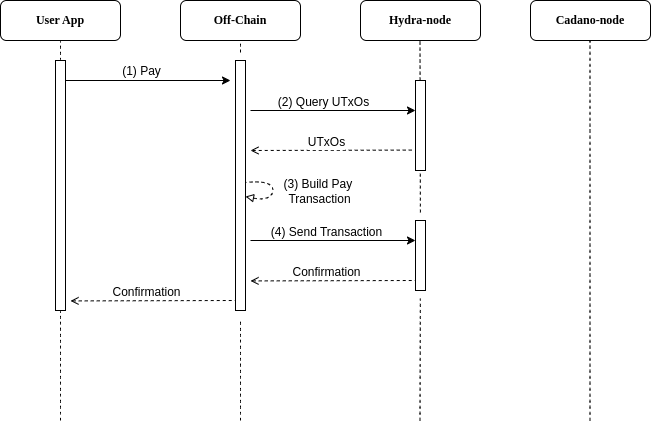

The diagram above was exported from draw.io. Its source (the exported page's mxGraphModel, read from the mxfile embedded in the PNG):
<mxGraphModel dx="1434" dy="725" grid="1" gridSize="10" guides="1" tooltips="1" connect="1" arrows="1" fold="1" page="1" pageScale="1" pageWidth="850" pageHeight="1100" math="0" shadow="0">
  <root>
    <mxCell id="2UZGwp-kjKZziX1kIipT-0" />
    <mxCell id="2UZGwp-kjKZziX1kIipT-1" parent="2UZGwp-kjKZziX1kIipT-0" />
    <mxCell id="2UZGwp-kjKZziX1kIipT-2" value="" style="endArrow=none;dashed=1;html=1;rounded=0;startSize=14;endSize=14;sourcePerimeterSpacing=8;targetPerimeterSpacing=8;curved=1;" edge="1" parent="2UZGwp-kjKZziX1kIipT-1">
      <mxGeometry width="50" height="50" relative="1" as="geometry">
        <mxPoint x="170" y="540" as="sourcePoint" />
        <mxPoint x="170" y="160" as="targetPoint" />
      </mxGeometry>
    </mxCell>
    <mxCell id="2UZGwp-kjKZziX1kIipT-3" value="&lt;font face=&quot;Lucida Console&quot;&gt;&lt;b&gt;User App&lt;/b&gt;&lt;/font&gt;" style="rounded=1;whiteSpace=wrap;html=1;" vertex="1" parent="2UZGwp-kjKZziX1kIipT-1">
      <mxGeometry x="110" y="120" width="120" height="40" as="geometry" />
    </mxCell>
    <mxCell id="2UZGwp-kjKZziX1kIipT-4" value="" style="endArrow=none;dashed=1;html=1;rounded=0;startSize=14;endSize=14;sourcePerimeterSpacing=8;targetPerimeterSpacing=8;curved=1;" edge="1" parent="2UZGwp-kjKZziX1kIipT-1" source="kqeNORNQSx2jvKXZ0o6p-1">
      <mxGeometry width="50" height="50" relative="1" as="geometry">
        <mxPoint x="350" y="540" as="sourcePoint" />
        <mxPoint x="350" y="160" as="targetPoint" />
      </mxGeometry>
    </mxCell>
    <mxCell id="2UZGwp-kjKZziX1kIipT-5" value="&lt;font face=&quot;Lucida Console&quot;&gt;&lt;b&gt;Off-Chain&lt;/b&gt;&lt;br&gt;&lt;/font&gt;" style="rounded=1;whiteSpace=wrap;html=1;" vertex="1" parent="2UZGwp-kjKZziX1kIipT-1">
      <mxGeometry x="290" y="120" width="120" height="40" as="geometry" />
    </mxCell>
    <mxCell id="2UZGwp-kjKZziX1kIipT-6" value="" style="endArrow=none;dashed=1;html=1;rounded=0;startSize=14;endSize=14;sourcePerimeterSpacing=8;targetPerimeterSpacing=8;curved=1;" edge="1" parent="2UZGwp-kjKZziX1kIipT-1" source="mvAM5eyN9yR1yb5IEer--10">
      <mxGeometry width="50" height="50" relative="1" as="geometry">
        <mxPoint x="529.5" y="540" as="sourcePoint" />
        <mxPoint x="529.5" y="160" as="targetPoint" />
      </mxGeometry>
    </mxCell>
    <mxCell id="2UZGwp-kjKZziX1kIipT-7" value="&lt;font face=&quot;Lucida Console&quot;&gt;&lt;b&gt;Hydra-node&lt;/b&gt;&lt;br&gt;&lt;/font&gt;" style="rounded=1;whiteSpace=wrap;html=1;" vertex="1" parent="2UZGwp-kjKZziX1kIipT-1">
      <mxGeometry x="470" y="120" width="120" height="40" as="geometry" />
    </mxCell>
    <mxCell id="2UZGwp-kjKZziX1kIipT-8" value="" style="endArrow=none;dashed=1;html=1;rounded=0;startSize=14;endSize=14;sourcePerimeterSpacing=8;targetPerimeterSpacing=8;curved=1;" edge="1" parent="2UZGwp-kjKZziX1kIipT-1">
      <mxGeometry width="50" height="50" relative="1" as="geometry">
        <mxPoint x="699.5" y="540" as="sourcePoint" />
        <mxPoint x="699.5" y="160" as="targetPoint" />
      </mxGeometry>
    </mxCell>
    <mxCell id="2UZGwp-kjKZziX1kIipT-9" value="&lt;font face=&quot;Lucida Console&quot;&gt;&lt;b&gt;Cadano-node&lt;/b&gt;&lt;br&gt;&lt;/font&gt;" style="rounded=1;whiteSpace=wrap;html=1;" vertex="1" parent="2UZGwp-kjKZziX1kIipT-1">
      <mxGeometry x="640" y="120" width="120" height="40" as="geometry" />
    </mxCell>
    <mxCell id="MBjQZFDM5N2P4iC0cTI--0" value="" style="rounded=0;whiteSpace=wrap;html=1;" vertex="1" parent="2UZGwp-kjKZziX1kIipT-1">
      <mxGeometry x="165" y="180" width="10" height="250" as="geometry" />
    </mxCell>
    <mxCell id="kqeNORNQSx2jvKXZ0o6p-0" value="" style="endArrow=classic;html=1;rounded=0;" edge="1" parent="2UZGwp-kjKZziX1kIipT-1">
      <mxGeometry width="50" height="50" relative="1" as="geometry">
        <mxPoint x="175" y="200" as="sourcePoint" />
        <mxPoint x="340" y="200" as="targetPoint" />
      </mxGeometry>
    </mxCell>
    <mxCell id="kqeNORNQSx2jvKXZ0o6p-2" value="" style="endArrow=none;dashed=1;html=1;rounded=0;startSize=14;endSize=14;sourcePerimeterSpacing=8;targetPerimeterSpacing=8;curved=1;" edge="1" parent="2UZGwp-kjKZziX1kIipT-1" target="kqeNORNQSx2jvKXZ0o6p-1">
      <mxGeometry width="50" height="50" relative="1" as="geometry">
        <mxPoint x="350" y="540" as="sourcePoint" />
        <mxPoint x="350" y="160" as="targetPoint" />
      </mxGeometry>
    </mxCell>
    <mxCell id="kqeNORNQSx2jvKXZ0o6p-1" value="" style="rounded=0;whiteSpace=wrap;html=1;" vertex="1" parent="2UZGwp-kjKZziX1kIipT-1">
      <mxGeometry x="345" y="180" width="10" height="250" as="geometry" />
    </mxCell>
    <mxCell id="mvAM5eyN9yR1yb5IEer--0" value="&lt;font face=&quot;Helvetica&quot; style=&quot;font-size: 12px;&quot;&gt;(1) Pay&lt;/font&gt;" style="edgeLabel;html=1;align=center;verticalAlign=middle;resizable=0;points=[];" vertex="1" connectable="0" parent="2UZGwp-kjKZziX1kIipT-1">
      <mxGeometry x="250" y="190" as="geometry" />
    </mxCell>
    <mxCell id="mvAM5eyN9yR1yb5IEer--2" value="" style="curved=1;endArrow=none;html=1;rounded=0;startArrow=block;startFill=0;endFill=0;dashed=1;arcSize=1;noJump=1;perimeterSpacing=10;" edge="1" parent="2UZGwp-kjKZziX1kIipT-1">
      <mxGeometry width="50" height="50" relative="1" as="geometry">
        <mxPoint x="355" y="316" as="sourcePoint" />
        <mxPoint x="355" y="302" as="targetPoint" />
        <Array as="points">
          <mxPoint x="375" y="320" />
          <mxPoint x="385" y="310" />
          <mxPoint x="375" y="300" />
        </Array>
      </mxGeometry>
    </mxCell>
    <mxCell id="mvAM5eyN9yR1yb5IEer--3" value="&lt;font face=&quot;Helvetica&quot; style=&quot;font-size: 12px;&quot;&gt;(3&lt;/font&gt;&lt;span style=&quot;font-size: 12px;&quot;&gt;) Build Pay&amp;nbsp;&lt;/span&gt;&lt;div&gt;&lt;div&gt;&lt;font face=&quot;Helvetica&quot; style=&quot;font-size: 12px;&quot;&gt;Transaction&lt;/font&gt;&lt;/div&gt;&lt;/div&gt;" style="edgeLabel;html=1;align=center;verticalAlign=middle;resizable=0;points=[];" vertex="1" connectable="0" parent="2UZGwp-kjKZziX1kIipT-1">
      <mxGeometry x="428" y="310" as="geometry" />
    </mxCell>
    <mxCell id="mvAM5eyN9yR1yb5IEer--4" value="" style="rounded=0;whiteSpace=wrap;html=1;" vertex="1" parent="2UZGwp-kjKZziX1kIipT-1">
      <mxGeometry x="525" y="200" width="10" height="90" as="geometry" />
    </mxCell>
    <mxCell id="mvAM5eyN9yR1yb5IEer--5" value="" style="endArrow=classic;html=1;rounded=0;" edge="1" parent="2UZGwp-kjKZziX1kIipT-1">
      <mxGeometry width="50" height="50" relative="1" as="geometry">
        <mxPoint x="360" y="230" as="sourcePoint" />
        <mxPoint x="525" y="230" as="targetPoint" />
      </mxGeometry>
    </mxCell>
    <mxCell id="mvAM5eyN9yR1yb5IEer--6" value="&lt;font face=&quot;Helvetica&quot; style=&quot;font-size: 12px;&quot;&gt;(2) Query UTxOs&lt;/font&gt;" style="edgeLabel;html=1;align=center;verticalAlign=middle;resizable=0;points=[];" vertex="1" connectable="0" parent="2UZGwp-kjKZziX1kIipT-1">
      <mxGeometry x="436" y="220" as="geometry">
        <mxPoint x="-4" y="1" as="offset" />
      </mxGeometry>
    </mxCell>
    <mxCell id="mvAM5eyN9yR1yb5IEer--7" value="" style="endArrow=none;html=1;rounded=0;entryX=0.2;entryY=0.071;entryDx=0;entryDy=0;entryPerimeter=0;startArrow=open;startFill=0;endFill=0;dashed=1;" edge="1" parent="2UZGwp-kjKZziX1kIipT-1">
      <mxGeometry width="50" height="50" relative="1" as="geometry">
        <mxPoint x="360" y="270" as="sourcePoint" />
        <mxPoint x="522" y="269.58000000000004" as="targetPoint" />
      </mxGeometry>
    </mxCell>
    <mxCell id="mvAM5eyN9yR1yb5IEer--8" value="&lt;font face=&quot;Helvetica&quot; style=&quot;font-size: 12px;&quot;&gt;UTxOs&lt;/font&gt;" style="edgeLabel;html=1;align=center;verticalAlign=middle;resizable=0;points=[];" vertex="1" connectable="0" parent="2UZGwp-kjKZziX1kIipT-1">
      <mxGeometry x="439" y="260" as="geometry">
        <mxPoint x="-4" y="1" as="offset" />
      </mxGeometry>
    </mxCell>
    <mxCell id="mvAM5eyN9yR1yb5IEer--11" value="" style="endArrow=none;dashed=1;html=1;rounded=0;startSize=14;endSize=14;sourcePerimeterSpacing=8;targetPerimeterSpacing=8;curved=1;" edge="1" parent="2UZGwp-kjKZziX1kIipT-1" target="mvAM5eyN9yR1yb5IEer--10">
      <mxGeometry width="50" height="50" relative="1" as="geometry">
        <mxPoint x="529.5" y="540" as="sourcePoint" />
        <mxPoint x="529.5" y="160" as="targetPoint" />
      </mxGeometry>
    </mxCell>
    <mxCell id="mvAM5eyN9yR1yb5IEer--10" value="" style="rounded=0;whiteSpace=wrap;html=1;" vertex="1" parent="2UZGwp-kjKZziX1kIipT-1">
      <mxGeometry x="525" y="340" width="10" height="70" as="geometry" />
    </mxCell>
    <mxCell id="mvAM5eyN9yR1yb5IEer--12" value="" style="endArrow=classic;html=1;rounded=0;" edge="1" parent="2UZGwp-kjKZziX1kIipT-1">
      <mxGeometry width="50" height="50" relative="1" as="geometry">
        <mxPoint x="360" y="360" as="sourcePoint" />
        <mxPoint x="525" y="360" as="targetPoint" />
      </mxGeometry>
    </mxCell>
    <mxCell id="mvAM5eyN9yR1yb5IEer--13" value="&lt;font face=&quot;Helvetica&quot; style=&quot;font-size: 12px;&quot;&gt;(4) Send Transaction&lt;/font&gt;" style="edgeLabel;html=1;align=center;verticalAlign=middle;resizable=0;points=[];" vertex="1" connectable="0" parent="2UZGwp-kjKZziX1kIipT-1">
      <mxGeometry x="439" y="350" as="geometry">
        <mxPoint x="-4" y="1" as="offset" />
      </mxGeometry>
    </mxCell>
    <mxCell id="mvAM5eyN9yR1yb5IEer--14" value="" style="endArrow=none;html=1;rounded=0;entryX=0.2;entryY=0.071;entryDx=0;entryDy=0;entryPerimeter=0;startArrow=open;startFill=0;endFill=0;dashed=1;exitX=1.167;exitY=0.429;exitDx=0;exitDy=0;exitPerimeter=0;" edge="1" parent="2UZGwp-kjKZziX1kIipT-1">
      <mxGeometry width="50" height="50" relative="1" as="geometry">
        <mxPoint x="360" y="400.42" as="sourcePoint" />
        <mxPoint x="525" y="400.00000000000006" as="targetPoint" />
      </mxGeometry>
    </mxCell>
    <mxCell id="mvAM5eyN9yR1yb5IEer--15" value="&lt;span style=&quot;font-size: 12px;&quot;&gt;Confirmation&lt;/span&gt;" style="edgeLabel;html=1;align=center;verticalAlign=middle;resizable=0;points=[];" vertex="1" connectable="0" parent="2UZGwp-kjKZziX1kIipT-1">
      <mxGeometry x="439" y="390" as="geometry">
        <mxPoint x="-4" y="1" as="offset" />
      </mxGeometry>
    </mxCell>
    <mxCell id="mvAM5eyN9yR1yb5IEer--16" value="" style="endArrow=none;html=1;rounded=0;entryX=0.2;entryY=0.071;entryDx=0;entryDy=0;entryPerimeter=0;startArrow=open;startFill=0;endFill=0;dashed=1;exitX=1.167;exitY=0.429;exitDx=0;exitDy=0;exitPerimeter=0;" edge="1" parent="2UZGwp-kjKZziX1kIipT-1">
      <mxGeometry width="50" height="50" relative="1" as="geometry">
        <mxPoint x="180" y="420.42" as="sourcePoint" />
        <mxPoint x="345" y="420.00000000000006" as="targetPoint" />
      </mxGeometry>
    </mxCell>
    <mxCell id="mvAM5eyN9yR1yb5IEer--17" value="&lt;span style=&quot;font-size: 12px;&quot;&gt;Confirmation&lt;/span&gt;" style="edgeLabel;html=1;align=center;verticalAlign=middle;resizable=0;points=[];" vertex="1" connectable="0" parent="2UZGwp-kjKZziX1kIipT-1">
      <mxGeometry x="259" y="410" as="geometry">
        <mxPoint x="-4" y="1" as="offset" />
      </mxGeometry>
    </mxCell>
  </root>
</mxGraphModel>